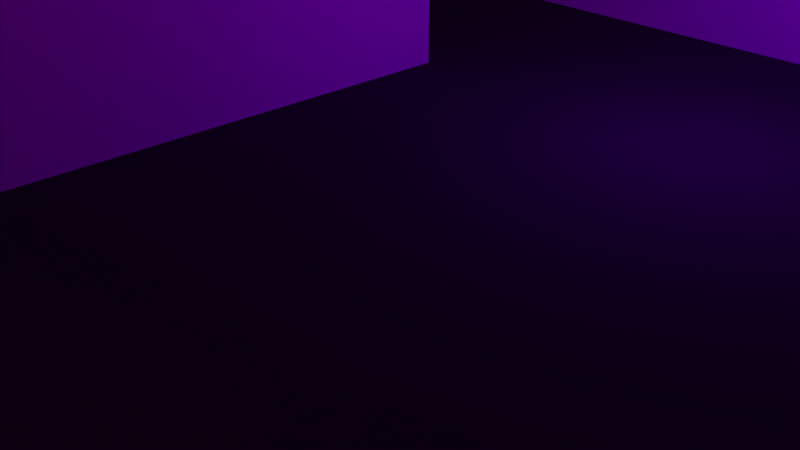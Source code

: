 # Source: test_room_1.blend  (saved by Blender 2.92.15; exported with 4.5.12 LTS)
import bpy
from mathutils import Matrix  # noqa: F401  (used for matrix-valued properties, if any)

bpy.ops.wm.read_factory_settings(use_empty=True)
scene = bpy.context.scene
scene.name = 'Scene'

# ---- collections
col_collection = bpy.data.collections.new('Collection'); scene.collection.children.link(col_collection)

# ---- images (referenced by path relative to the original .blend; pixels are not part of the script)
import os
ASSET_DIR = os.environ.get("B2B_ASSET_DIR", "")  # directory of the original .blend (textures are referenced by path, not embedded)
HERE = os.path.dirname(os.path.abspath(__file__))  # packed textures are extracted next to this script under _unpacked/

def load_image(name, relpath, width, height, colorspace="sRGB"):
    """Load a texture the original file referenced (path relative to the .blend, or extracted next to this script)."""
    p = next((c for c in (os.path.join(HERE, relpath), os.path.join(ASSET_DIR, relpath)) if relpath and os.path.exists(c)), "")
    if p:
        img = bpy.data.images.load(p, check_existing=True)
        img.name = name
    else:  # same state as the original file: an image datablock whose file is absent (Cycles renders it pink)
        img = bpy.data.images.new(name, width, height)
        img.source = "FILE"
        img.filepath = "//" + (relpath or name)
    img.colorspace_settings.name = colorspace
    return img
img_floor_png = load_image('floor.png', 'floor.png', 1024, 1024, 'sRGB')
img_wall_png = load_image('wall.png', 'wall.png', 1024, 1024, 'sRGB')

# ---- materials (node trees are filled in below, after node groups)
mat_floor = bpy.data.materials.new('floor')
mat_floor.alpha_threshold = 0.0
mat_floor.line_color = (0.0, 0.0, 0.0, 1.0)
mat_wall = bpy.data.materials.new('wall')

# ---- material node trees
mat_floor.use_nodes = True; mat_floor.node_tree.nodes.clear()
_N = mat_floor.node_tree.nodes; _L = mat_floor.node_tree.links
n0 = _N.new('ShaderNodeOutputMaterial'); n0.name = 'Material Output'; n0.location = (403, 300)
n1 = _N.new('ShaderNodeBsdfPrincipled'); n1.name = 'Principled BSDF'; n1.location = (113, 300)
n1.distribution = 'GGX'
n1.subsurface_method = 'BURLEY'
n1.inputs[2].default_value = 1.0
n1.inputs[3].default_value = 1.45
n1.inputs[13].default_value = 0.0
n1.inputs[27].default_value = (0.0, 0.0, 0.0, 1.0)
n1.inputs[28].default_value = 1.0
n2 = _N.new('ShaderNodeTexImage'); n2.name = 'Image Texture'; n2.location = (-427, 329)
n2.image = img_floor_png
n2.interpolation = 'Closest'
n3 = _N.new('ShaderNodeVertexColor'); n3.name = 'Vertex Color'; n3.location = (-372, -1)
n4 = _N.new('ShaderNodeMix'); n4.name = 'Mix'; n4.location = (-107, 271)
n4.data_type = 'RGBA'
n4.blend_type = 'MULTIPLY'
n4.inputs[0].default_value = 0.9104
_L.new(n1.outputs[0], n0.inputs[0])
_L.new(n2.outputs[0], n4.inputs[6])
_L.new(n4.outputs[2], n1.inputs[0])
_L.new(n3.outputs[0], n4.inputs[7])
n0.is_active_output = True
mat_wall.use_nodes = True; mat_wall.node_tree.nodes.clear()
_N = mat_wall.node_tree.nodes; _L = mat_wall.node_tree.links
n0 = _N.new('ShaderNodeBsdfPrincipled'); n0.name = 'Principled BSDF'; n0.location = (10, 300)
n0.distribution = 'GGX'
n0.subsurface_method = 'BURLEY'
n0.inputs[2].default_value = 1.0
n0.inputs[3].default_value = 1.45
n0.inputs[13].default_value = 0.0
n0.inputs[27].default_value = (0.0, 0.0, 0.0, 1.0)
n0.inputs[28].default_value = 1.0
n1 = _N.new('ShaderNodeOutputMaterial'); n1.name = 'Material Output'; n1.location = (300, 300)
n2 = _N.new('ShaderNodeTexImage'); n2.name = 'Image Texture'; n2.location = (-280, 275)
n2.image = img_wall_png
n2.interpolation = 'Closest'
_L.new(n0.outputs[0], n1.inputs[0])
_L.new(n2.outputs[0], n0.inputs[0])
n1.is_active_output = True

# ---- world
world_world = bpy.data.worlds.new('World'); scene.world = world_world
world_world.use_nodes = True; world_world.node_tree.nodes.clear()
_N = world_world.node_tree.nodes; _L = world_world.node_tree.links
n0 = _N.new('ShaderNodeOutputWorld'); n0.name = 'World Output'; n0.location = (300, 300)
n1 = _N.new('ShaderNodeBackground'); n1.name = 'Background'; n1.location = (10, 300)
n1.inputs[0].default_value = (0.01834, 0.01834, 0.01834, 1.0)
_L.new(n1.outputs[0], n0.inputs[0])
n0.is_active_output = True
world_world.color = (0.05088, 0.05088, 0.05088)
world_world.use_sun_shadow = False
world_world.sun_shadow_jitter_overblur = 0.0

# ---- cameras
cam_camera = bpy.data.cameras.new('Camera')
cam_camera.clip_end = 100.0
cam_camera.ortho_scale = 7.314

# ---- lights
light_light = bpy.data.lights.new('Light', 'POINT')
light_light.transmission_factor = 0.0
light_light.energy = 350.0
light_light.shadow_soft_size = 2.36
light_light.shadow_maximum_resolution = 0.006
light_light.use_absolute_resolution = True
light_light_001 = bpy.data.lights.new('Light.001', 'POINT')
light_light_001.color = (0.126, 1.0, 0.4748)
light_light_001.transmission_factor = 0.0
light_light_001.energy = 350.0
light_light_001.shadow_soft_size = 2.36
light_light_001.shadow_maximum_resolution = 0.006
light_light_001.use_absolute_resolution = True
light_light_002 = bpy.data.lights.new('Light.002', 'POINT')
light_light_002.color = (1.0, 0.4649, 0.8892)
light_light_002.transmission_factor = 0.0
light_light_002.energy = 350.0
light_light_002.shadow_soft_size = 2.36
light_light_002.shadow_maximum_resolution = 0.006
light_light_002.use_absolute_resolution = True
light_light_003 = bpy.data.lights.new('Light.003', 'POINT')
light_light_003.color = (0.072, 0.3685, 1.0)
light_light_003.transmission_factor = 0.0
light_light_003.energy = 350.0
light_light_003.shadow_soft_size = 2.36
light_light_003.shadow_maximum_resolution = 0.006
light_light_003.use_absolute_resolution = True

# ---- meshes
me_cube = bpy.data.meshes.new('Cube')
me_cube.from_pydata([(15.5, 7.5, 0.0), (15.5, -7.5, 0.0), (-15.5, 7.5, 0.0), (-15.5, -7.5, 0.0), (16.0, -8.0, -0.5), (-16.0, -8.0, -0.5), (16.0, 8.0, -0.5), (-16.0, 8.0, -0.5), (16.0, -8.0, 0.0), (-16.0, -8.0, 0.0), (16.0, 8.0, 0.0), (-16.0, 8.0, 0.0), (12.0, -8.0, 0.0), (8.0, -8.0, 0.0), (4.0, -8.0, 0.0), (0.0, -8.0, 0.0), (-4.0, -8.0, 0.0), (-8.0, -8.0, 0.0), (-12.0, -8.0, 0.0), (-12.0, 8.0, 0.0), (-8.0, 8.0, 0.0), (-4.0, 8.0, 0.0), (0.0, 8.0, 0.0), (4.0, 8.0, 0.0), (8.0, 8.0, 0.0), (12.0, 8.0, 0.0), (12.0, -8.0, -0.5), (8.0, -8.0, -0.5), (4.0, -8.0, -0.5), (0.0, -8.0, -0.5), (-4.0, -8.0, -0.5), (-8.0, -8.0, -0.5), (-12.0, -8.0, -0.5), (-12.0, 8.0, -0.5), (-8.0, 8.0, -0.5), (-4.0, 8.0, -0.5), (0.0, 8.0, -0.5), (4.0, 8.0, -0.5), (8.0, 8.0, -0.5), (12.0, 8.0, -0.5), (11.62, -7.5, 0.0), (7.75, -7.5, 0.0), (3.875, -7.5, 0.0), (0.0, -7.5, 0.0), (-3.875, -7.5, 0.0), (-7.75, -7.5, 0.0), (-11.62, 7.5, 0.0), (-7.75, 7.5, 0.0), (-3.875, 7.5, 0.0), (0.0, 7.5, 0.0), (3.875, 7.5, 0.0), (11.62, 7.5, 0.0), (15.5, 3.75, 0.0), (15.5, 0.0, 0.0), (15.5, -3.75, 0.0), (-15.5, -3.75, 0.0), (-15.5, 0.0, 0.0), (-15.5, 3.75, 0.0), (11.62, -3.75, 0.0), (11.62, 0.0, 0.0), (11.62, 3.75, 0.0), (7.75, -3.75, 0.0), (3.875, -3.75, 0.0), (3.875, 0.0, 0.0), (3.875, 3.75, 0.0), (0.0, -3.75, 0.0), (0.0, 0.0, 0.0), (0.0, 3.75, 0.0), (-7.75, 0.0, 0.0), (-7.75, 3.75, 0.0), (-11.62, 0.0, 0.0), (-11.62, 3.75, 0.0), (-12.12, -7.5, 0.0), (-11.12, -7.5, 0.0), (8.25, 7.5, 0.0), (7.25, 7.5, 0.0), (16.0, 4.5, 0.0), (16.0, 3.5, 0.0), (16.0, 0.5, 0.0), (16.0, -0.5, 0.0), (16.0, -3.5, 0.0), (16.0, -4.5, 0.0), (-16.0, -4.5, 0.0), (-16.0, -3.5, 0.0), (-16.0, -0.5, 0.0), (-16.0, 0.5, 0.0), (-16.0, 3.5, 0.0), (-16.0, 4.5, 0.0), (16.0, 3.5, -0.5), (16.0, 4.5, -0.5), (15.5, 4.0, -0.5), (16.0, -0.5, -0.5), (16.0, 0.5, -0.5), (16.0, -4.5, -0.5), (16.0, -3.5, -0.5), (-16.0, -4.5, -0.5), (-16.0, -3.5, -0.5), (-16.0, -0.5, -0.5), (-16.0, 0.5, -0.5), (-16.0, 3.5, -0.5), (-16.0, 4.5, -0.5), (12.0, 4.5, -0.5), (12.0, 3.5, -0.5), (12.5, 4.0, -0.5), (12.0, -0.5, -0.5), (12.0, 0.5, -0.5), (12.0, -4.5, -0.5), (12.0, -3.5, -0.5), (8.0, 3.5, -0.5), (8.0, 4.5, -0.5), (8.0, -0.5, -0.5), (8.0, 0.5, -0.5), (8.0, -4.5, -0.5), (8.0, -3.5, -0.5), (4.0, 3.5, -0.5), (4.0, 4.5, -0.5), (4.0, -0.5, -0.5), (4.0, 0.5, -0.5), (4.0, -4.5, -0.5), (4.0, -3.5, -0.5), (0.0, 3.5, -0.5), (0.0, 4.5, -0.5), (0.0, -0.5, -0.5), (0.0, 0.5, -0.5), (0.0, -4.5, -0.5), (0.0, -3.5, -0.5), (-4.0, 3.5, -0.5), (-4.0, 4.5, -0.5), (-4.0, -0.5, -0.5), (-4.0, 0.5, -0.5), (-4.0, -4.5, -0.5), (-4.0, -3.5, -0.5), (-8.0, 3.5, -0.5), (-8.0, 4.5, -0.5), (-8.0, -0.5, -0.5), (-8.0, 0.5, -0.5), (-8.0, -4.5, -0.5), (-8.0, -3.5, -0.5), (-12.0, 4.5, -0.5), (-12.0, 3.5, -0.5), (-12.0, 0.5, -0.5), (-12.0, -0.5, -0.5), (-12.0, -3.5, -0.5), (-12.0, -4.5, -0.5), (7.25, 0.0, 0.0), (8.25, 0.0, 0.0), (7.75, -0.5, 0.0), (8.25, 3.75, 0.0), (7.25, 3.75, 0.0), (-3.375, -4.25, 0.0), (-4.375, -3.25, 0.0), (-4.375, 0.0, 0.0), (-3.375, 0.0, 0.0), (-3.375, 3.75, 0.0), (-4.375, 3.75, 0.0), (-3.875, 4.25, 0.0), (-7.75, -3.25, 0.0), (-7.75, -4.25, 0.0), (-12.12, -3.25, 0.0), (-11.12, -4.25, 0.0), (-12.0, -8.0, 2.25), (-16.0, -8.0, 2.25), (12.0, 8.0, 2.25), (16.0, 8.0, 2.25), (15.5, -3.75, 2.25), (15.5, -7.5, 2.25), (-15.5, 3.75, 2.25), (-15.5, 7.5, 2.25), (11.62, 7.5, 2.25), (15.5, 7.5, 2.25), (-15.5, -7.5, 2.25), (16.0, -8.0, 2.25), (-16.0, 8.0, 2.25), (12.0, -8.0, 2.25), (8.0, -8.0, 2.25), (4.0, -8.0, 2.25), (0.0, -8.0, 2.25), (-4.0, -8.0, 2.25), (-8.0, -8.0, 2.25), (-12.0, 8.0, 2.25), (-8.0, 8.0, 2.25), (-4.0, 8.0, 2.25), (0.0, 8.0, 2.25), (4.0, 8.0, 2.25), (8.0, 8.0, 2.25), (11.62, -7.5, 2.25), (7.75, -7.5, 2.25), (3.875, -7.5, 2.25), (0.0, -7.5, 2.25), (-3.875, -7.5, 2.25), (-7.75, -7.5, 2.25), (-11.62, 7.5, 2.25), (-7.75, 7.5, 2.25), (-3.875, 7.5, 2.25), (0.0, 7.5, 2.25), (3.875, 7.5, 2.25), (15.5, 3.75, 2.25), (15.5, 0.0, 2.25), (-15.5, -3.75, 2.25), (-15.5, 0.0, 2.25), (-11.93, -7.9, 2.25), (-12.12, -7.5, 2.25), (-11.12, -7.5, 2.25), (7.974, 7.947, 2.25), (8.25, 7.5, 2.25), (7.25, 7.5, 2.25), (15.55, 3.776, 2.25), (16.0, 4.5, 2.25), (16.0, 3.5, 2.25), (15.5, 0.0, 2.25), (16.0, 0.5, 2.25), (16.0, -0.5, 2.25), (15.55, -3.776, 2.25), (16.0, -3.5, 2.25), (16.0, -4.5, 2.25), (-15.55, -3.776, 2.25), (-16.0, -4.5, 2.25), (-16.0, -3.5, 2.25), (-15.5, 0.0, 2.25), (-16.0, -0.5, 2.25), (-16.0, 0.5, 2.25), (-15.55, 3.776, 2.25), (-16.0, 3.5, 2.25), (-16.0, 4.5, 2.25), (7.25, 0.0, 2.25), (8.25, 0.0, 2.25), (-3.375, 3.75, 2.25), (-4.375, 3.75, 2.25), (8.25, 3.75, 2.25), (7.25, 3.75, 2.25), (-3.375, -4.25, 2.25), (-4.375, -3.25, 2.25), (-4.375, 0.0, 2.25), (-3.375, 0.0, 2.25), (-12.12, -3.25, 2.25), (-11.12, -4.25, 2.25), (-7.75, -3.25, 2.25), (-7.75, -4.25, 2.25)], [], [(22, 21, 181), (97, 141, 142), (11, 19, 33), (47, 48, 193), (145, 147, 228), (8, 12, 26), (21, 20, 180), (77, 78, 92), (83, 84, 97), (46, 47, 192), (81, 80, 213), (148, 144, 224), (60, 51, 74), (20, 19, 179), (2, 46, 191), (50, 75, 205), (147, 74, 204), (45, 157, 159), (148, 75, 50), (19, 11, 172), (44, 45, 190), (75, 148, 229), (18, 17, 178), (11, 87, 223), (18, 9, 5), (17, 18, 32), (16, 17, 31), (15, 16, 30), (14, 15, 29), (13, 14, 28), (12, 13, 27), (25, 10, 6), (24, 25, 39), (23, 24, 38), (22, 23, 37), (21, 22, 36), (20, 21, 35), (19, 20, 34), (95, 143, 32), (37, 38, 109), (36, 37, 115), (35, 36, 121), (34, 35, 127), (33, 34, 133), (58, 145, 146), (1, 54, 58), (40, 58, 61), (41, 61, 62), (42, 62, 65), (66, 67, 153), (65, 66, 152), (72, 158, 55), (69, 47, 46), (68, 69, 71), (158, 70, 56), (156, 68, 70), (155, 153, 49), (43, 65, 149), (154, 47, 69), (151, 154, 69), (150, 151, 68), (64, 50, 49), (63, 64, 67), (62, 63, 66), (43, 44, 189), (44, 149, 157), (59, 60, 147), (79, 78, 210), (144, 148, 64), (146, 62, 61), (52, 0, 51), (53, 52, 60), (54, 53, 59), (139, 132, 135), (141, 134, 137), (143, 136, 31), (132, 126, 129), (134, 128, 131), (136, 130, 30), (126, 120, 123), (128, 122, 125), (130, 124, 29), (120, 114, 117), (122, 116, 119), (124, 118, 28), (114, 108, 111), (116, 110, 113), (118, 112, 27), (108, 102, 105), (110, 104, 107), (112, 106, 26), (90, 92, 102), (104, 91, 94), (106, 93, 4), (103, 89, 90), (87, 11, 7), (85, 86, 99), (45, 73, 202), (81, 8, 4), (79, 80, 94), (17, 16, 177), (42, 43, 188), (9, 82, 95), (16, 15, 176), (41, 42, 187), (10, 76, 89), (38, 39, 101), (7, 33, 138), (99, 139, 140), (71, 46, 2), (70, 71, 57), (15, 14, 175), (153, 154, 227), (86, 85, 220), (40, 41, 186), (77, 76, 207), (72, 3, 170), (14, 13, 174), (1, 40, 185), (88, 90, 89), (101, 103, 102), (144, 146, 145), (153, 155, 154), (13, 12, 173), (144, 145, 225), (12, 8, 171), (84, 83, 217), (82, 9, 161), (150, 156, 236), (56, 57, 166), (132, 139, 138), (134, 141, 140), (136, 143, 142), (126, 132, 133), (128, 134, 135), (130, 136, 137), (120, 126, 127), (122, 128, 129), (124, 130, 131), (114, 120, 121), (116, 122, 123), (118, 124, 125), (108, 114, 115), (110, 116, 117), (112, 118, 119), (102, 108, 109), (104, 110, 111), (106, 112, 113), (91, 104, 105), (93, 106, 107), (99, 86, 87), (97, 84, 85), (95, 82, 83), (94, 80, 81), (92, 78, 79), (89, 76, 77), (139, 99, 100), (141, 97, 98), (143, 95, 96), (157, 149, 230), (202, 160, 178), (210, 196, 209), (219, 198, 218), (165, 185, 173), (167, 191, 179), (169, 163, 162), (169, 207, 163), (195, 183, 182), (193, 194, 182), (192, 193, 181), (191, 192, 180), (190, 178, 177), (189, 177, 176), (187, 188, 176), (186, 187, 175), (185, 186, 174), (205, 184, 183), (204, 184, 203), (170, 216, 161), (166, 223, 221), (222, 166, 221), (164, 214, 212), (213, 164, 212), (201, 200, 202), (204, 203, 205), (207, 206, 208), (210, 209, 211), (213, 212, 214), (216, 215, 217), (219, 218, 220), (222, 221, 223), (205, 229, 228), (229, 224, 225), (231, 230, 233), (227, 232, 233), (201, 202, 235), (235, 237, 236), (237, 230, 231), (201, 160, 200), (74, 51, 168), (48, 49, 194), (23, 22, 182), (151, 150, 231), (9, 18, 160), (83, 82, 216), (49, 50, 195), (24, 23, 183), (10, 25, 162), (25, 24, 184), (149, 152, 233), (76, 10, 163), (154, 151, 232), (78, 77, 208), (85, 84, 219), (152, 153, 226), (158, 72, 201), (87, 86, 222), (0, 52, 196), (73, 159, 235), (80, 79, 211), (52, 53, 197), (54, 1, 165), (53, 54, 164), (159, 157, 237), (57, 2, 167), (3, 55, 198), (156, 158, 234), (8, 81, 214), (51, 0, 169), (55, 56, 199), (22, 181, 182), (97, 142, 96), (11, 33, 7), (47, 193, 192), (145, 228, 225), (8, 26, 4), (21, 180, 181), (77, 92, 88), (83, 97, 96), (46, 192, 191), (81, 213, 214), (148, 224, 229), (60, 74, 147), (20, 179, 180), (2, 191, 167), (50, 205, 195), (147, 204, 228), (45, 159, 73), (148, 50, 64), (19, 172, 179), (44, 190, 189), (75, 229, 205), (18, 178, 160), (11, 223, 172), (18, 5, 32), (17, 32, 31), (16, 31, 30), (15, 30, 29), (14, 29, 28), (13, 28, 27), (12, 27, 26), (25, 6, 39), (24, 39, 38), (23, 38, 37), (22, 37, 36), (21, 36, 35), (20, 35, 34), (19, 34, 33), (95, 32, 5), (37, 109, 115), (36, 115, 121), (35, 121, 127), (34, 127, 133), (33, 133, 138), (145, 58, 59), (58, 146, 61), (1, 58, 40), (40, 61, 41), (41, 62, 42), (42, 65, 43), (66, 153, 152), (65, 152, 149), (72, 55, 3), (69, 46, 71), (68, 71, 70), (158, 56, 55), (156, 70, 158), (48, 155, 49), (49, 153, 67), (43, 149, 44), (47, 155, 48), (155, 47, 154), (151, 69, 68), (150, 68, 156), (64, 49, 67), (63, 67, 66), (62, 66, 65), (43, 189, 188), (44, 157, 45), (59, 147, 145), (79, 210, 211), (144, 64, 63), (63, 62, 144), (144, 62, 146), (52, 51, 60), (53, 60, 59), (54, 59, 58), (139, 135, 140), (141, 137, 142), (143, 31, 32), (132, 129, 135), (134, 131, 137), (136, 30, 31), (126, 123, 129), (128, 125, 131), (130, 29, 30), (120, 117, 123), (122, 119, 125), (124, 28, 29), (114, 111, 117), (116, 113, 119), (118, 27, 28), (108, 105, 111), (110, 107, 113), (112, 26, 27), (92, 90, 88), (90, 102, 103), (102, 92, 105), (104, 94, 107), (106, 4, 26), (89, 39, 6), (39, 89, 101), (101, 89, 103), (87, 7, 100), (85, 99, 98), (45, 202, 190), (81, 4, 93), (79, 94, 91), (17, 177, 178), (42, 188, 187), (9, 95, 5), (16, 176, 177), (41, 187, 186), (10, 89, 6), (38, 101, 109), (7, 138, 100), (99, 140, 98), (71, 2, 57), (70, 57, 56), (15, 175, 176), (153, 227, 226), (86, 220, 222), (40, 186, 185), (77, 207, 208), (72, 170, 201), (14, 174, 175), (1, 185, 165), (13, 173, 174), (144, 225, 224), (12, 171, 173), (84, 217, 219), (82, 161, 216), (150, 236, 231), (56, 166, 199), (132, 138, 133), (134, 140, 135), (136, 142, 137), (126, 133, 127), (128, 135, 129), (130, 137, 131), (120, 127, 121), (122, 129, 123), (124, 131, 125), (114, 121, 115), (116, 123, 117), (118, 125, 119), (108, 115, 109), (110, 117, 111), (112, 119, 113), (102, 109, 101), (104, 111, 105), (106, 113, 107), (91, 105, 92), (93, 107, 94), (99, 87, 100), (97, 85, 98), (95, 83, 96), (94, 81, 93), (92, 79, 91), (89, 77, 88), (139, 100, 138), (141, 98, 140), (143, 96, 142), (157, 230, 237), (160, 202, 200), (202, 178, 190), (209, 196, 197), (196, 208, 206), (208, 196, 210), (218, 198, 199), (198, 217, 215), (217, 198, 219), (165, 173, 171), (167, 179, 172), (169, 162, 168), (206, 207, 196), (196, 207, 169), (195, 182, 194), (193, 182, 181), (192, 181, 180), (191, 180, 179), (190, 177, 189), (189, 176, 188), (187, 176, 175), (186, 175, 174), (185, 174, 173), (184, 205, 203), (205, 183, 195), (162, 184, 168), (168, 184, 204), (215, 216, 198), (198, 216, 170), (172, 223, 167), (167, 223, 166), (166, 218, 199), (218, 166, 220), (220, 166, 222), (171, 214, 165), (165, 214, 164), (164, 209, 197), (209, 164, 211), (211, 164, 213), (205, 228, 204), (229, 225, 228), (231, 233, 232), (227, 233, 226), (201, 235, 234), (235, 236, 234), (237, 231, 236), (161, 160, 170), (170, 160, 201), (74, 168, 204), (48, 194, 193), (23, 182, 183), (151, 231, 232), (9, 160, 161), (83, 216, 217), (49, 195, 194), (24, 183, 184), (10, 162, 163), (25, 184, 162), (149, 233, 230), (76, 163, 207), (154, 232, 227), (78, 208, 210), (85, 219, 220), (152, 226, 233), (158, 201, 234), (87, 222, 223), (0, 196, 169), (73, 235, 202), (80, 211, 213), (52, 197, 196), (54, 165, 164), (53, 164, 197), (159, 237, 235), (57, 167, 166), (3, 198, 170), (156, 234, 236), (8, 214, 171), (51, 169, 168), (55, 199, 198)])
me_cube.polygons.foreach_set('material_index', [1, 0, 0, 1, 1, 0, 1, 0, 0, 1, 1, 1, 0, 1, 1, 1, 1, 0, 0, 1, 1, 1, 1, 1, 0, 0, 0, 0, 0, 0, 0, 0, 0, 0, 0, 0, 0, 0, 0, 0, 0, 0, 0, 0, 0, 0, 0, 0, 0, 0, 0, 0, 0, 0, 0, 0, 0, 0, 0, 0, 0, 0, 0, 0, 1, 0, 0, 1, 0, 0, 0, 0, 0, 0, 0, 0, 0, 0, 0, 0, 0, 0, 0, 0, 0, 0, 0, 0, 0, 0, 0, 0, 0, 0, 0, 0, 0, 1, 0, 0, 1, 1, 0, 1, 1, 0, 0, 0, 0, 0, 0, 1, 1, 1, 1, 1, 1, 1, 1, 0, 0, 0, 0, 1, 1, 1, 1, 1, 1, 1, 0, 0, 0, 0, 0, 0, 0, 0, 0, 0, 0, 0, 0, 0, 0, 0, 0, 0, 0, 0, 0, 0, 0, 0, 0, 0, 0, 0, 0, 1, 1, 1, 1, 1, 1, 1, 1, 1, 1, 1, 1, 1, 1, 1, 1, 1, 1, 1, 1, 1, 1, 1, 1, 1, 1, 1, 1, 1, 1, 1, 1, 1, 1, 1, 1, 1, 1, 1, 1, 1, 1, 1, 1, 1, 1, 1, 1, 1, 1, 1, 1, 1, 1, 1, 1, 1, 1, 1, 1, 1, 1, 1, 1, 1, 1, 1, 1, 1, 1, 1, 1, 0, 0, 1, 1, 0, 1, 0, 0, 1, 1, 1, 0, 1, 1, 1, 1, 0, 0, 1, 1, 1, 1, 1, 0, 0, 0, 0, 0, 0, 0, 0, 0, 0, 0, 0, 0, 0, 0, 0, 0, 0, 0, 0, 0, 0, 0, 0, 0, 0, 0, 0, 0, 0, 0, 0, 0, 0, 0, 0, 0, 0, 0, 0, 0, 0, 0, 1, 0, 0, 1, 0, 0, 0, 0, 0, 0, 0, 0, 0, 0, 0, 0, 0, 0, 0, 0, 0, 0, 0, 0, 0, 0, 0, 0, 0, 0, 0, 0, 0, 0, 0, 0, 0, 0, 1, 0, 0, 1, 1, 0, 1, 1, 0, 0, 0, 0, 0, 0, 1, 1, 1, 1, 1, 1, 1, 1, 1, 1, 1, 1, 1, 1, 1, 0, 0, 0, 0, 0, 0, 0, 0, 0, 0, 0, 0, 0, 0, 0, 0, 0, 0, 0, 0, 0, 0, 0, 0, 0, 0, 0, 0, 0, 1, 1, 1, 1, 1, 1, 1, 1, 1, 1, 1, 1, 1, 1, 1, 1, 1, 1, 1, 1, 1, 1, 1, 1, 1, 1, 1, 1, 1, 1, 1, 1, 1, 1, 1, 1, 1, 1, 1, 1, 1, 1, 1, 1, 1, 1, 1, 1, 1, 1, 1, 1, 1, 1, 1, 1, 1, 1, 1, 1, 1, 1, 1, 1, 1, 1, 1, 1, 1, 1, 1, 1, 1, 1, 1, 1, 1, 1, 1])
_uv = me_cube.uv_layers.new(name='UVMap')
_uv.uv.foreach_set('vector', [3.167, 0.0, 1.833, 0.0, 1.833, 1.0, -3.0, 0.375, -2.0, 0.375, -2.0, -0.375, -3.0, 2.5, -2.0, 2.5, -2.0, 2.5, 0.4167, 0.0, 1.708, 0.0, 1.708, 1.0, 3.25, 0.0, 4.5, 0.0, 4.5, 1.0, 5.0, -1.5, 4.0, -1.5, 4.0, -1.5, 1.833, 0.0, 0.5, 0.0, 0.5, 1.0, 5.0, 1.375, 5.0, 0.625, 5.0, 0.625, -3.0, -0.375, -3.0, 0.375, -3.0, 0.375, -0.875, 0.0, 0.4167, 0.0, 0.4167, 1.0, 4.333, 0.0, 4.667, 0.0, 4.667, 1.0, 4.167, 0.0, 2.917, 0.0, 2.917, 1.0, 3.906, 1.438, 3.906, 2.375, 3.062, 2.375, 0.5, 0.0, -0.8333, 0.0, -0.8333, 1.0, -2.167, 0.0, -0.875, 0.0, -0.875, 1.0, 4.292, 0.0, 5.417, 0.0, 5.417, 1.0, 4.5, 0.0, 5.75, 0.0, 5.75, 1.0, -0.9375, -1.375, -0.9375, -0.5625, -1.781, -0.5625, 2.812, 1.438, 2.812, 2.375, 1.969, 2.375, -0.8333, 0.0, -2.167, 0.0, -2.167, 1.0, -3.292, 0.0, -4.583, 0.0, -4.583, 1.0, 5.417, 0.0, 4.167, 0.0, 4.167, 1.0, -6.167, 0.0, -4.833, 0.0, -4.833, 1.0, -2.167, 0.0, -3.333, 0.0, -3.333, 1.0, -2.0, -1.5, -3.0, -1.5, -3.0, -1.5, -1.0, -1.5, -2.0, -1.5, -2.0, -1.5, 0.0, -1.5, -1.0, -1.5, -1.0, -1.5, 1.0, -1.5, 0.0, -1.5, 0.0, -1.5, 2.0, -1.5, 1.0, -1.5, 1.0, -1.5, 3.0, -1.5, 2.0, -1.5, 2.0, -1.5, 4.0, -1.5, 3.0, -1.5, 3.0, -1.5, 4.0, 2.5, 5.0, 2.5, 5.0, 2.5, 3.0, 2.5, 4.0, 2.5, 4.0, 2.5, 2.0, 2.5, 3.0, 2.5, 3.0, 2.5, 1.0, 2.5, 2.0, 2.5, 2.0, 2.5, 5.96e-08, 2.5, 1.0, 2.5, 1.0, 2.5, -1.0, 2.5, 5.96e-08, 2.5, 5.96e-08, 2.5, -2.0, 2.5, -1.0, 2.5, -1.0, 2.5, -3.0, -0.625, -2.0, -0.625, -2.0, -1.5, 2.0, 2.5, 3.0, 2.5, 3.0, 1.625, 1.0, 2.5, 2.0, 2.5, 2.0, 1.625, 5.96e-08, 2.5, 1.0, 2.5, 1.0, 1.625, -1.0, 2.5, 5.96e-08, 2.5, 4.657e-08, 1.625, -2.0, 2.5, -1.0, 2.5, -1.0, 1.625, 3.906, -0.4375, 3.062, 0.5, 2.938, 0.375, 4.875, -1.375, 4.875, -0.4375, 3.906, -0.4375, 3.906, -1.375, 3.906, -0.4375, 2.938, -0.4375, 2.938, -1.375, 2.938, -0.4375, 1.969, -0.4375, 1.969, -1.375, 1.969, -0.4375, 1.0, -0.4375, 1.0, 0.5, 1.0, 1.438, 0.1563, 1.438, 1.0, -0.4375, 1.0, 0.5, 0.1562, 0.5, -2.031, -1.375, -2.031, -0.3125, -2.875, -0.4375, -0.9375, 1.438, -0.9375, 2.375, -1.906, 2.375, -0.9375, 0.5, -0.9375, 1.438, -1.906, 1.438, -2.031, -0.3125, -1.906, 0.5, -2.875, 0.5, -0.9375, -0.3125, -0.9375, 0.5, -1.906, 0.5, 0.03125, 1.563, 0.1563, 1.438, 1.0, 2.375, 1.0, -1.375, 1.0, -0.4375, 0.1562, -0.5625, -0.09375, 1.438, -0.9375, 2.375, -0.9375, 1.438, -0.09375, 0.5, -0.09375, 1.438, -0.9375, 1.438, -0.09375, -0.3125, -0.09375, 0.5, -0.9375, 0.5, 1.969, 1.438, 1.969, 2.375, 1.0, 2.375, 1.969, 0.5, 1.969, 1.438, 1.0, 1.438, 1.969, -0.4375, 1.969, 0.5, 1.0, 0.5, -2.0, 0.0, -3.292, 0.0, -3.292, 1.0, 0.03125, -1.375, 0.1562, -0.5625, -0.9375, -0.5625, 3.906, 0.5, 3.906, 1.438, 3.062, 1.438, 5.667, 0.0, 6.0, 0.0, 6.0, 1.0, 2.812, 0.5, 2.812, 1.438, 1.969, 1.438, 2.938, 0.375, 1.969, -0.4375, 2.938, -0.4375, 4.875, 1.438, 4.875, 2.375, 3.906, 2.375, 4.875, 0.5, 4.875, 1.438, 3.906, 1.438, 4.875, -0.4375, 4.875, 0.5, 3.906, 0.5, -2.0, 1.375, -1.0, 1.375, -1.0, 0.625, -2.0, 0.375, -1.0, 0.375, -1.0, -0.375, -2.0, -0.625, -1.0, -0.625, -1.0, -1.5, -1.0, 1.375, 4.284e-08, 1.375, 3.166e-08, 0.625, -1.0, 0.375, 2.794e-08, 0.375, 1.676e-08, -0.375, -1.0, -0.625, 1.304e-08, -0.625, 0.0, -1.5, 4.284e-08, 1.375, 1.0, 1.375, 1.0, 0.625, 2.794e-08, 0.375, 1.0, 0.375, 1.0, -0.375, 1.304e-08, -0.625, 1.0, -0.625, 1.0, -1.5, 1.0, 1.375, 2.0, 1.375, 2.0, 0.625, 1.0, 0.375, 2.0, 0.375, 2.0, -0.375, 1.0, -0.625, 2.0, -0.625, 2.0, -1.5, 2.0, 1.375, 3.0, 1.375, 3.0, 0.625, 2.0, 0.375, 3.0, 0.375, 3.0, -0.375, 2.0, -0.625, 3.0, -0.625, 3.0, -1.5, 3.0, 1.375, 4.0, 1.375, 4.0, 0.625, 3.0, 0.375, 4.0, 0.375, 4.0, -0.375, 3.0, -0.625, 4.0, -0.625, 4.0, -1.5, 4.875, 1.5, 5.0, 0.625, 4.0, 1.375, 4.0, 0.375, 5.0, 0.375, 5.0, -0.375, 4.0, -0.625, 5.0, -0.625, 5.0, -1.5, 4.125, 1.5, 5.0, 1.625, 4.875, 1.5, -3.0, 1.625, -3.0, 2.5, -3.0, 2.5, -3.0, 0.625, -3.0, 1.375, -3.0, 1.375, -4.583, 0.0, -5.708, 0.0, -5.708, 1.0, 5.0, -0.625, 5.0, -1.5, 5.0, -1.5, 5.0, 0.375, 5.0, -0.375, 5.0, -0.375, -4.833, 0.0, -3.5, 0.0, -3.5, 1.0, -0.7083, 0.0, -2.0, 0.0, -2.0, 1.0, -3.0, -1.5, -3.0, -0.625, -3.0, -0.625, -3.5, 0.0, -2.167, 0.0, -2.167, 1.0, 0.5833, 0.0, -0.7083, 0.0, -0.7083, 1.0, 5.0, 2.5, 5.0, 1.625, 5.0, 1.625, 3.0, 2.5, 4.0, 2.5, 4.0, 1.625, -3.0, 2.5, -2.0, 2.5, -2.0, 1.625, -3.0, 1.375, -2.0, 1.375, -2.0, 0.625, -1.906, 1.438, -1.906, 2.375, -2.875, 2.375, -1.906, 0.5, -1.906, 1.438, -2.875, 1.438, -2.167, 0.0, -0.8333, 0.0, -0.8333, 1.0, 0.625, 0.0, 0.2917, 0.0, 0.2917, 1.0, -3.667, 0.0, -4.667, 0.0, -4.667, 1.0, 1.875, 0.0, 0.5833, 0.0, 0.5833, 1.0, 7.0, 0.0, 7.333, 0.0, 7.333, 1.0, -6.042, 0.0, -7.167, 0.0, -7.167, 1.0, -0.8333, 0.0, 0.5, 0.0, 0.5, 1.0, 3.167, 0.0, 1.875, 0.0, 1.875, 1.0, 5.0, 1.375, 4.875, 1.5, 5.0, 1.625, 4.0, 1.625, 4.125, 1.5, 4.0, 1.375, 2.812, 0.5, 2.938, 0.375, 3.063, 0.5, 0.1563, 1.438, 0.03125, 1.562, -0.09375, 1.438, 0.5, 0.0, 1.833, 0.0, 1.833, 1.0, 2.917, 0.0, 3.25, 0.0, 3.25, 1.0, 1.833, 0.0, 3.167, 0.0, 3.167, 1.0, -5.0, 0.0, -6.0, 0.0, -6.0, 1.0, -6.333, 0.0, -7.5, 0.0, -7.5, 1.0, -2.042, 0.0, -3.167, 0.0, -3.167, 1.0, -4.667, 0.0, -3.417, 0.0, -3.417, 1.0, -1.0, 1.375, -2.0, 1.375, -2.0, 1.625, -1.0, 0.375, -2.0, 0.375, -2.0, 0.625, -1.0, -0.625, -2.0, -0.625, -2.0, -0.375, 4.284e-08, 1.375, -1.0, 1.375, -1.0, 1.625, 2.794e-08, 0.375, -1.0, 0.375, -1.0, 0.625, 1.304e-08, -0.625, -1.0, -0.625, -1.0, -0.375, 1.0, 1.375, 4.284e-08, 1.375, 4.657e-08, 1.625, 1.0, 0.375, 2.794e-08, 0.375, 3.166e-08, 0.625, 1.0, -0.625, 1.304e-08, -0.625, 1.676e-08, -0.375, 2.0, 1.375, 1.0, 1.375, 1.0, 1.625, 2.0, 0.375, 1.0, 0.375, 1.0, 0.625, 2.0, -0.625, 1.0, -0.625, 1.0, -0.375, 3.0, 1.375, 2.0, 1.375, 2.0, 1.625, 3.0, 0.375, 2.0, 0.375, 2.0, 0.625, 3.0, -0.625, 2.0, -0.625, 2.0, -0.375, 4.0, 1.375, 3.0, 1.375, 3.0, 1.625, 4.0, 0.375, 3.0, 0.375, 3.0, 0.625, 4.0, -0.625, 3.0, -0.625, 3.0, -0.375, 5.0, 0.375, 4.0, 0.375, 4.0, 0.625, 5.0, -0.625, 4.0, -0.625, 4.0, -0.375, -3.0, 1.375, -3.0, 1.375, -3.0, 1.625, -3.0, 0.375, -3.0, 0.375, -3.0, 0.625, -3.0, -0.625, -3.0, -0.625, -3.0, -0.375, 5.0, -0.375, 5.0, -0.375, 5.0, -0.625, 5.0, 0.625, 5.0, 0.625, 5.0, 0.375, 5.0, 1.625, 5.0, 1.625, 5.0, 1.375, -2.0, 1.375, -3.0, 1.375, -3.0, 1.625, -2.0, 0.375, -3.0, 0.375, -3.0, 0.625, -2.0, -0.625, -3.0, -0.625, -3.0, -0.375, -3.5, 0.0, -2.042, 0.0, -2.042, 1.0, -1.781, -1.375, -2.0, -1.5, -1.0, -1.5, 5.0, 0.625, 4.875, 1.438, 4.875, 0.5, -3.0, 0.375, -2.875, -0.4375, -2.875, 0.5, 4.875, -1.375, 3.906, -1.375, 4.0, -1.5, -2.875, 2.375, -1.906, 2.375, -2.0, 2.5, 4.875, 2.375, 5.0, 2.5, 4.0, 2.5, 4.875, 2.375, 5.0, 1.625, 5.0, 2.5, 1.969, 2.375, 2.0, 2.5, 1.0, 2.5, 0.03125, 2.375, 1.0, 2.375, 1.0, 2.5, -0.9375, 2.375, 0.03125, 2.375, 5.96e-08, 2.5, -1.906, 2.375, -0.9375, 2.375, -1.0, 2.5, -0.9375, -1.375, -1.0, -1.5, 0.0, -1.5, 0.03125, -1.375, 0.0, -1.5, 1.0, -1.5, 1.969, -1.375, 1.0, -1.375, 1.0, -1.5, 2.938, -1.375, 1.969, -1.375, 2.0, -1.5, 3.906, -1.375, 2.938, -1.375, 3.0, -1.5, 2.812, 2.375, 3.0, 2.5, 2.0, 2.5, 3.062, 2.375, 3.0, 2.5, 2.993, 2.487, -2.875, -1.375, -3.0, -0.625, -3.0, -1.5, -2.875, 1.438, -3.0, 1.625, -2.888, 1.444, -3.0, 1.375, -2.875, 1.438, -2.888, 1.444, 4.875, -0.4375, 5.0, -0.625, 4.888, -0.4441, 5.0, -0.375, 4.875, -0.4375, 4.888, -0.4441, -2.031, -1.375, -1.981, -1.475, -1.781, -1.375, 3.062, 2.375, 2.993, 2.487, 2.813, 2.375, 5.0, 1.625, 4.888, 1.444, 5.0, 1.375, 5.0, 0.625, 4.875, 0.5, 5.0, 0.375, 5.0, -0.375, 4.888, -0.4441, 5.0, -0.625, -3.0, -0.625, -2.888, -0.4441, -3.0, -0.375, -3.0, 0.375, -2.875, 0.5, -3.0, 0.625, -3.0, 1.375, -2.888, 1.444, -3.0, 1.625, 2.812, 2.375, 2.812, 1.438, 3.062, 1.438, 2.812, 1.438, 2.812, 0.5, 3.062, 0.5, -0.09375, -0.3125, 0.1562, -0.5625, 0.1562, 0.5, -0.09375, 1.438, -0.09375, 0.5, 0.1562, 0.5, -2.031, -1.375, -1.781, -1.375, -1.781, -0.5625, -1.781, -0.5625, -0.9375, -0.5625, -0.9375, -0.3125, -0.9375, -0.5625, 0.1562, -0.5625, -0.09375, -0.3125, -2.031, -1.375, -2.0, -1.5, -1.981, -1.475, 5.75, 0.0, 6.875, 0.0, 6.875, 1.0, 1.708, 0.0, 3.0, 0.0, 3.0, 1.0, 4.5, 0.0, 3.167, 0.0, 3.167, 1.0, -0.9583, 0.0, -2.042, 0.0, -2.042, 1.0, -7.5, 0.0, -6.167, 0.0, -6.167, 1.0, -6.0, 0.0, -6.333, 0.0, -6.333, 1.0, 3.0, 0.0, 4.292, 0.0, 4.292, 1.0, 5.833, 0.0, 4.5, 0.0, 4.5, 1.0, 8.5, 0.0, 7.167, 0.0, 7.167, 1.0, 7.167, 0.0, 5.833, 0.0, 5.833, 1.0, -2.042, 0.0, -0.625, 0.0, -0.625, 1.0, 7.333, 0.0, 8.5, 0.0, 8.5, 1.0, 0.2917, 0.0, -0.9583, 0.0, -0.9583, 1.0, 6.0, 0.0, 7.0, 0.0, 7.0, 1.0, -4.667, 0.0, -5.0, 0.0, -5.0, 1.0, -0.625, 0.0, 0.625, 0.0, 0.625, 1.0, -4.625, 0.0, -6.042, 0.0, -6.042, 1.0, -3.333, 0.0, -3.667, 0.0, -3.667, 1.0, 8.167, 0.0, 6.917, 0.0, 6.917, 1.0, -5.708, 0.0, -4.625, 0.0, -4.625, 1.0, 4.667, 0.0, 5.667, 0.0, 5.667, 1.0, 6.917, 0.0, 5.667, 0.0, 5.667, 1.0, 4.417, 0.0, 3.167, 0.0, 3.167, 1.0, 5.667, 0.0, 4.417, 0.0, 4.417, 1.0, -4.625, 0.0, -3.5, 0.0, -3.5, 1.0, -3.417, 0.0, -2.167, 0.0, -2.167, 1.0, -7.167, 0.0, -5.917, 0.0, -5.917, 1.0, -3.167, 0.0, -4.625, 0.0, -4.625, 1.0, 3.167, 0.0, 4.333, 0.0, 4.333, 1.0, 6.875, 0.0, 8.167, 0.0, 8.167, 1.0, -5.917, 0.0, -4.667, 0.0, -4.667, 1.0, 3.167, 0.0, 1.833, 1.0, 3.167, 1.0, -3.0, 0.375, -2.0, -0.375, -3.0, -0.375, -3.0, 2.5, -2.0, 2.5, -3.0, 2.5, 0.4167, 0.0, 1.708, 1.0, 0.4167, 1.0, 3.25, 0.0, 4.5, 1.0, 3.25, 1.0, 5.0, -1.5, 4.0, -1.5, 5.0, -1.5, 1.833, 0.0, 0.5, 1.0, 1.833, 1.0, 5.0, 1.375, 5.0, 0.625, 5.0, 1.375, -3.0, -0.375, -3.0, 0.375, -3.0, -0.375, -0.875, 0.0, 0.4167, 1.0, -0.875, 1.0, 4.333, 0.0, 4.667, 1.0, 4.333, 1.0, 4.167, 0.0, 2.917, 1.0, 4.167, 1.0, 3.906, 1.438, 3.062, 2.375, 3.062, 1.438, 0.5, 0.0, -0.8333, 1.0, 0.5, 1.0, -2.167, 0.0, -0.875, 1.0, -2.167, 1.0, 4.292, 0.0, 5.417, 1.0, 4.292, 1.0, 4.5, 0.0, 5.75, 1.0, 4.5, 1.0, -0.9375, -1.375, -1.781, -0.5625, -1.781, -1.375, 2.812, 1.438, 1.969, 2.375, 1.969, 1.438, -0.8333, 0.0, -2.167, 1.0, -0.8333, 1.0, -3.292, 0.0, -4.583, 1.0, -3.292, 1.0, 5.417, 0.0, 4.167, 1.0, 5.417, 1.0, -6.167, 0.0, -4.833, 1.0, -6.167, 1.0, -2.167, 0.0, -3.333, 1.0, -2.167, 1.0, -2.0, -1.5, -3.0, -1.5, -2.0, -1.5, -1.0, -1.5, -2.0, -1.5, -1.0, -1.5, 0.0, -1.5, -1.0, -1.5, 0.0, -1.5, 1.0, -1.5, 0.0, -1.5, 1.0, -1.5, 2.0, -1.5, 1.0, -1.5, 2.0, -1.5, 3.0, -1.5, 2.0, -1.5, 3.0, -1.5, 4.0, -1.5, 3.0, -1.5, 4.0, -1.5, 4.0, 2.5, 5.0, 2.5, 4.0, 2.5, 3.0, 2.5, 4.0, 2.5, 3.0, 2.5, 2.0, 2.5, 3.0, 2.5, 2.0, 2.5, 1.0, 2.5, 2.0, 2.5, 1.0, 2.5, 5.96e-08, 2.5, 1.0, 2.5, 5.96e-08, 2.5, -1.0, 2.5, 5.96e-08, 2.5, -1.0, 2.5, -2.0, 2.5, -1.0, 2.5, -2.0, 2.5, -3.0, -0.625, -2.0, -1.5, -3.0, -1.5, 2.0, 2.5, 3.0, 1.625, 2.0, 1.625, 1.0, 2.5, 2.0, 1.625, 1.0, 1.625, 5.96e-08, 2.5, 1.0, 1.625, 4.657e-08, 1.625, -1.0, 2.5, 4.657e-08, 1.625, -1.0, 1.625, -2.0, 2.5, -1.0, 1.625, -2.0, 1.625, 3.062, 0.5, 3.906, -0.4375, 3.906, 0.5, 3.906, -0.4375, 2.938, 0.375, 2.938, -0.4375, 4.875, -1.375, 3.906, -0.4375, 3.906, -1.375, 3.906, -1.375, 2.938, -0.4375, 2.938, -1.375, 2.938, -1.375, 1.969, -0.4375, 1.969, -1.375, 1.969, -1.375, 1.0, -0.4375, 1.0, -1.375, 1.0, 0.5, 0.1563, 1.438, 0.1562, 0.5, 1.0, -0.4375, 0.1562, 0.5, 0.1562, -0.5625, -2.031, -1.375, -2.875, -0.4375, -2.875, -1.375, -0.9375, 1.438, -1.906, 2.375, -1.906, 1.438, -0.9375, 0.5, -1.906, 1.438, -1.906, 0.5, -2.031, -0.3125, -2.875, 0.5, -2.875, -0.4375, -0.9375, -0.3125, -1.906, 0.5, -2.031, -0.3125, 0.03125, 2.375, 0.03125, 1.563, 1.0, 2.375, 1.0, 2.375, 0.1563, 1.438, 1.0, 1.438, 1.0, -1.375, 0.1562, -0.5625, 0.03125, -1.375, -0.9375, 2.375, 0.03125, 1.562, 0.03125, 2.375, 0.03125, 1.562, -0.9375, 2.375, -0.09375, 1.438, -0.09375, 0.5, -0.9375, 1.438, -0.9375, 0.5, -0.09375, -0.3125, -0.9375, 0.5, -0.9375, -0.3125, 1.969, 1.438, 1.0, 2.375, 1.0, 1.438, 1.969, 0.5, 1.0, 1.438, 1.0, 0.5, 1.969, -0.4375, 1.0, 0.5, 1.0, -0.4375, -2.0, 0.0, -3.292, 1.0, -2.0, 1.0, 0.03125, -1.375, -0.9375, -0.5625, -0.9375, -1.375, 3.906, 0.5, 3.062, 1.438, 3.062, 0.5, 5.667, 0.0, 6.0, 1.0, 5.667, 1.0, 2.812, 0.5, 1.969, 1.438, 1.969, 0.5, 1.969, 0.5, 1.969, -0.4375, 2.812, 0.5, 2.812, 0.5, 1.969, -0.4375, 2.938, 0.375, 4.875, 1.438, 3.906, 2.375, 3.906, 1.438, 4.875, 0.5, 3.906, 1.438, 3.906, 0.5, 4.875, -0.4375, 3.906, 0.5, 3.906, -0.4375, -2.0, 1.375, -1.0, 0.625, -2.0, 0.625, -2.0, 0.375, -1.0, -0.375, -2.0, -0.375, -2.0, -0.625, -1.0, -1.5, -2.0, -1.5, -1.0, 1.375, 3.166e-08, 0.625, -1.0, 0.625, -1.0, 0.375, 1.676e-08, -0.375, -1.0, -0.375, -1.0, -0.625, 0.0, -1.5, -1.0, -1.5, 4.284e-08, 1.375, 1.0, 0.625, 3.166e-08, 0.625, 2.794e-08, 0.375, 1.0, -0.375, 1.676e-08, -0.375, 1.304e-08, -0.625, 1.0, -1.5, 0.0, -1.5, 1.0, 1.375, 2.0, 0.625, 1.0, 0.625, 1.0, 0.375, 2.0, -0.375, 1.0, -0.375, 1.0, -0.625, 2.0, -1.5, 1.0, -1.5, 2.0, 1.375, 3.0, 0.625, 2.0, 0.625, 2.0, 0.375, 3.0, -0.375, 2.0, -0.375, 2.0, -0.625, 3.0, -1.5, 2.0, -1.5, 3.0, 1.375, 4.0, 0.625, 3.0, 0.625, 3.0, 0.375, 4.0, -0.375, 3.0, -0.375, 3.0, -0.625, 4.0, -1.5, 3.0, -1.5, 5.0, 0.625, 4.875, 1.5, 5.0, 1.375, 4.875, 1.5, 4.0, 1.375, 4.125, 1.5, 4.0, 1.375, 5.0, 0.625, 4.0, 0.625, 4.0, 0.375, 5.0, -0.375, 4.0, -0.375, 4.0, -0.625, 5.0, -1.5, 4.0, -1.5, 5.0, 1.625, 4.0, 2.5, 5.0, 2.5, 4.0, 2.5, 5.0, 1.625, 4.0, 1.625, 4.0, 1.625, 5.0, 1.625, 4.125, 1.5, -3.0, 1.625, -3.0, 2.5, -3.0, 1.625, -3.0, 0.625, -3.0, 1.375, -3.0, 0.625, -4.583, 0.0, -5.708, 1.0, -4.583, 1.0, 5.0, -0.625, 5.0, -1.5, 5.0, -0.625, 5.0, 0.375, 5.0, -0.375, 5.0, 0.375, -4.833, 0.0, -3.5, 1.0, -4.833, 1.0, -0.7083, 0.0, -2.0, 1.0, -0.7083, 1.0, -3.0, -1.5, -3.0, -0.625, -3.0, -1.5, -3.5, 0.0, -2.167, 1.0, -3.5, 1.0, 0.5833, 0.0, -0.7083, 1.0, 0.5833, 1.0, 5.0, 2.5, 5.0, 1.625, 5.0, 2.5, 3.0, 2.5, 4.0, 1.625, 3.0, 1.625, -3.0, 2.5, -2.0, 1.625, -3.0, 1.625, -3.0, 1.375, -2.0, 0.625, -3.0, 0.625, -1.906, 1.438, -2.875, 2.375, -2.875, 1.438, -1.906, 0.5, -2.875, 1.438, -2.875, 0.5, -2.167, 0.0, -0.8333, 1.0, -2.167, 1.0, 0.625, 0.0, 0.2917, 1.0, 0.625, 1.0, -3.667, 0.0, -4.667, 1.0, -3.667, 1.0, 1.875, 0.0, 0.5833, 1.0, 1.875, 1.0, 7.0, 0.0, 7.333, 1.0, 7.0, 1.0, -6.042, 0.0, -7.167, 1.0, -6.042, 1.0, -0.8333, 0.0, 0.5, 1.0, -0.8333, 1.0, 3.167, 0.0, 1.875, 1.0, 3.167, 1.0, 0.5, 0.0, 1.833, 1.0, 0.5, 1.0, 2.917, 0.0, 3.25, 1.0, 2.917, 1.0, 1.833, 0.0, 3.167, 1.0, 1.833, 1.0, -5.0, 0.0, -6.0, 1.0, -5.0, 1.0, -6.333, 0.0, -7.5, 1.0, -6.333, 1.0, -2.042, 0.0, -3.167, 1.0, -2.042, 1.0, -4.667, 0.0, -3.417, 1.0, -4.667, 1.0, -1.0, 1.375, -2.0, 1.625, -1.0, 1.625, -1.0, 0.375, -2.0, 0.625, -1.0, 0.625, -1.0, -0.625, -2.0, -0.375, -1.0, -0.375, 4.284e-08, 1.375, -1.0, 1.625, 4.657e-08, 1.625, 2.794e-08, 0.375, -1.0, 0.625, 3.166e-08, 0.625, 1.304e-08, -0.625, -1.0, -0.375, 1.676e-08, -0.375, 1.0, 1.375, 4.657e-08, 1.625, 1.0, 1.625, 1.0, 0.375, 3.166e-08, 0.625, 1.0, 0.625, 1.0, -0.625, 1.676e-08, -0.375, 1.0, -0.375, 2.0, 1.375, 1.0, 1.625, 2.0, 1.625, 2.0, 0.375, 1.0, 0.625, 2.0, 0.625, 2.0, -0.625, 1.0, -0.375, 2.0, -0.375, 3.0, 1.375, 2.0, 1.625, 3.0, 1.625, 3.0, 0.375, 2.0, 0.625, 3.0, 0.625, 3.0, -0.625, 2.0, -0.375, 3.0, -0.375, 4.0, 1.375, 3.0, 1.625, 4.0, 1.625, 4.0, 0.375, 3.0, 0.625, 4.0, 0.625, 4.0, -0.625, 3.0, -0.375, 4.0, -0.375, 5.0, 0.375, 4.0, 0.625, 5.0, 0.625, 5.0, -0.625, 4.0, -0.375, 5.0, -0.375, -3.0, 1.375, -3.0, 1.625, -3.0, 1.625, -3.0, 0.375, -3.0, 0.625, -3.0, 0.625, -3.0, -0.625, -3.0, -0.375, -3.0, -0.375, 5.0, -0.375, 5.0, -0.625, 5.0, -0.625, 5.0, 0.625, 5.0, 0.375, 5.0, 0.375, 5.0, 1.625, 5.0, 1.375, 5.0, 1.375, -2.0, 1.375, -3.0, 1.625, -2.0, 1.625, -2.0, 0.375, -3.0, 0.625, -2.0, 0.625, -2.0, -0.625, -3.0, -0.375, -2.0, -0.375, -3.5, 0.0, -2.042, 1.0, -3.5, 1.0, -2.0, -1.5, -1.781, -1.375, -1.981, -1.475, -1.781, -1.375, -1.0, -1.5, -0.9375, -1.375, 4.875, 0.5, 4.875, 1.438, 4.875, 0.5, 4.875, 1.438, 5.0, 1.375, 4.888, 1.444, 5.0, 1.375, 4.875, 1.438, 5.0, 0.625, -2.875, 0.5, -2.875, -0.4375, -2.875, 0.5, -2.875, -0.4375, -3.0, -0.375, -2.888, -0.4441, -3.0, -0.375, -2.875, -0.4375, -3.0, 0.375, 4.875, -1.375, 4.0, -1.5, 5.0, -1.5, -2.875, 2.375, -2.0, 2.5, -3.0, 2.5, 4.875, 2.375, 4.0, 2.5, 3.906, 2.375, 4.888, 1.444, 5.0, 1.625, 4.875, 1.438, 4.875, 1.438, 5.0, 1.625, 4.875, 2.375, 1.969, 2.375, 1.0, 2.5, 1.0, 2.375, 0.03125, 2.375, 1.0, 2.5, 5.96e-08, 2.5, -0.9375, 2.375, 5.96e-08, 2.5, -1.0, 2.5, -1.906, 2.375, -1.0, 2.5, -2.0, 2.5, -0.9375, -1.375, 0.0, -1.5, 0.03125, -1.375, 0.03125, -1.375, 1.0, -1.5, 1.0, -1.375, 1.969, -1.375, 1.0, -1.5, 2.0, -1.5, 2.938, -1.375, 2.0, -1.5, 3.0, -1.5, 3.906, -1.375, 3.0, -1.5, 4.0, -1.5, 3.0, 2.5, 2.812, 2.375, 2.993, 2.487, 2.812, 2.375, 2.0, 2.5, 1.969, 2.375, 4.0, 2.5, 3.0, 2.5, 3.906, 2.375, 3.906, 2.375, 3.0, 2.5, 3.062, 2.375, -2.888, -0.4441, -3.0, -0.625, -2.875, -0.4375, -2.875, -0.4375, -3.0, -0.625, -2.875, -1.375, -3.0, 2.5, -3.0, 1.625, -2.875, 2.375, -2.875, 2.375, -3.0, 1.625, -2.875, 1.438, -2.875, 1.438, -2.875, 0.5, -2.875, 0.5, -2.875, 0.5, -2.875, 1.438, -3.0, 0.625, -3.0, 0.625, -2.875, 1.438, -3.0, 1.375, 5.0, -1.5, 5.0, -0.625, 4.875, -1.375, 4.875, -1.375, 5.0, -0.625, 4.875, -0.4375, 4.875, -0.4375, 4.875, 0.5, 4.875, 0.5, 4.875, 0.5, 4.875, -0.4375, 5.0, 0.375, 5.0, 0.375, 4.875, -0.4375, 5.0, -0.375, 2.812, 2.375, 3.062, 1.438, 3.062, 2.375, 2.812, 1.438, 3.062, 0.5, 3.062, 1.438, -0.09375, -0.3125, 0.1562, 0.5, -0.09375, 0.5, -0.09375, 1.438, 0.1562, 0.5, 0.1563, 1.438, -2.031, -1.375, -1.781, -0.5625, -2.031, -0.3125, -1.781, -0.5625, -0.9375, -0.3125, -2.031, -0.3125, -0.9375, -0.5625, -0.09375, -0.3125, -0.9375, -0.3125, -3.0, -1.5, -2.0, -1.5, -2.875, -1.375, -2.875, -1.375, -2.0, -1.5, -2.031, -1.375, 5.75, 0.0, 6.875, 1.0, 5.75, 1.0, 1.708, 0.0, 3.0, 1.0, 1.708, 1.0, 4.5, 0.0, 3.167, 1.0, 4.5, 1.0, -0.9583, 0.0, -2.042, 1.0, -0.9583, 1.0, -7.5, 0.0, -6.167, 1.0, -7.5, 1.0, -6.0, 0.0, -6.333, 1.0, -6.0, 1.0, 3.0, 0.0, 4.292, 1.0, 3.0, 1.0, 5.833, 0.0, 4.5, 1.0, 5.833, 1.0, 8.5, 0.0, 7.167, 1.0, 8.5, 1.0, 7.167, 0.0, 5.833, 1.0, 7.167, 1.0, -2.042, 0.0, -0.625, 1.0, -2.042, 1.0, 7.333, 0.0, 8.5, 1.0, 7.333, 1.0, 0.2917, 0.0, -0.9583, 1.0, 0.2917, 1.0, 6.0, 0.0, 7.0, 1.0, 6.0, 1.0, -4.667, 0.0, -5.0, 1.0, -4.667, 1.0, -0.625, 0.0, 0.625, 1.0, -0.625, 1.0, -4.625, 0.0, -6.042, 1.0, -4.625, 1.0, -3.333, 0.0, -3.667, 1.0, -3.333, 1.0, 8.167, 0.0, 6.917, 1.0, 8.167, 1.0, -5.708, 0.0, -4.625, 1.0, -5.708, 1.0, 4.667, 0.0, 5.667, 1.0, 4.667, 1.0, 6.917, 0.0, 5.667, 1.0, 6.917, 1.0, 4.417, 0.0, 3.167, 1.0, 4.417, 1.0, 5.667, 0.0, 4.417, 1.0, 5.667, 1.0, -4.625, 0.0, -3.5, 1.0, -4.625, 1.0, -3.417, 0.0, -2.167, 1.0, -3.417, 1.0, -7.167, 0.0, -5.917, 1.0, -7.167, 1.0, -3.167, 0.0, -4.625, 1.0, -3.167, 1.0, 3.167, 0.0, 4.333, 1.0, 3.167, 1.0, 6.875, 0.0, 8.167, 1.0, 6.875, 1.0, -5.917, 0.0, -4.667, 1.0, -5.917, 1.0])
me_cube.materials.append(mat_floor)
me_cube.materials.append(mat_wall)
me_cube.materials.append(None)
me_cube.use_remesh_preserve_volume = False
me_cube.use_remesh_preserve_attributes = False
me_cube.use_mirror_vertex_groups = False
me_cube.use_paint_bone_selection = False
me_cube.use_paint_mask_vertex = True
me_cube.update()

# ---- objects
ob_cube = bpy.data.objects.new('Cube', me_cube)
ob_light = bpy.data.objects.new('Light', light_light)
ob_camera = bpy.data.objects.new('Camera', cam_camera)
ob_light_001 = bpy.data.objects.new('Light.001', light_light_001)
ob_light_002 = bpy.data.objects.new('Light.002', light_light_002)
ob_light_003 = bpy.data.objects.new('Light.003', light_light_003)

# ---- transforms, parenting, visibility, modifiers, constraints
ob_cube.location = (0.0, 0.0, 0.0)
ob_cube.lock_rotations_4d = False
ob_cube.empty_display_type = 'ARROWS'
ob_cube.lineart.crease_threshold = 0.0
ob_light.location = (14.63, 6.388, 2.394)
ob_light.rotation_euler = (0.6503, 0.05522, 1.866)
ob_light.lock_rotations_4d = False
ob_light.empty_display_type = 'ARROWS'
ob_light.color = (0.0, 0.0, 0.0, 0.0)
ob_light.lineart.crease_threshold = 0.0
ob_camera.location = (7.359, -6.926, 4.958)
ob_camera.rotation_euler = (1.109, 0.0, 0.8149)
ob_camera.lock_rotations_4d = False
ob_camera.empty_display_type = 'ARROWS'
ob_camera.color = (0.0, 0.0, 0.0, 0.0)
ob_camera.display_type = 'WIRE'
ob_camera.lineart.crease_threshold = 0.0
ob_light_001.location = (1.084, 3.782, 2.394)
ob_light_001.rotation_euler = (0.6503, 0.05522, 1.866)
ob_light_001.lock_rotations_4d = False
ob_light_001.empty_display_type = 'ARROWS'
ob_light_001.color = (0.0, 0.0, 0.0, 0.0)
ob_light_001.lineart.crease_threshold = 0.0
ob_light_002.location = (-10.34, -5.153, 1.42)
ob_light_002.rotation_euler = (0.6503, 0.05522, 1.866)
ob_light_002.lock_rotations_4d = False
ob_light_002.empty_display_type = 'ARROWS'
ob_light_002.color = (0.0, 0.0, 0.0, 0.0)
ob_light_002.lineart.crease_threshold = 0.0
ob_light_003.location = (-14.34, 6.873, 0.4045)
ob_light_003.rotation_euler = (0.6503, 0.05522, 1.866)
ob_light_003.lock_rotations_4d = False
ob_light_003.empty_display_type = 'ARROWS'
ob_light_003.color = (0.0, 0.0, 0.0, 0.0)
ob_light_003.lineart.crease_threshold = 0.0

# ---- collection membership
col_collection.objects.link(ob_cube)
col_collection.objects.link(ob_light)
col_collection.objects.link(ob_camera)
col_collection.objects.link(ob_light_001)
col_collection.objects.link(ob_light_002)
col_collection.objects.link(ob_light_003)

# ---- scene / render settings (as saved in the file)
scene.camera = ob_camera
scene.frame_start = 1; scene.frame_end = 250; scene.frame_set(0)
scene.render.engine = 'CYCLES'
scene.cycles.use_denoising = False
scene.cycles.samples = 256
scene.cycles.sampling_pattern = 'TABULATED_SOBOL'
scene.cycles.use_adaptive_sampling = False
scene.cycles.use_light_tree = False
scene.view_settings.view_transform = 'Filmic'
bpy.context.view_layer.update()
